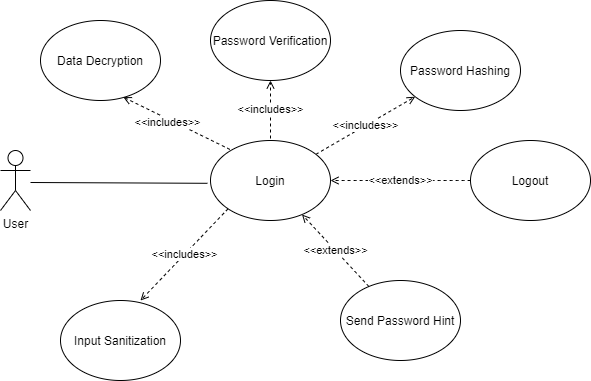

The diagram above was exported from draw.io. Its source (the exported page's mxGraphModel, read from the mxfile embedded in the PNG):
<mxGraphModel dx="1178" dy="421" grid="1" gridSize="10" guides="1" tooltips="1" connect="1" arrows="1" fold="1" page="1" pageScale="1" pageWidth="850" pageHeight="1100" math="0" shadow="0">
  <root>
    <mxCell id="0" />
    <mxCell id="1" parent="0" />
    <mxCell id="SSoZlEEdxV4zL4xD8buy-2" value="User" style="shape=umlActor;verticalLabelPosition=bottom;verticalAlign=top;html=1;outlineConnect=0;fillColor=#FFFFFF;" parent="1" vertex="1">
      <mxGeometry x="80" y="180" width="30" height="60" as="geometry" />
    </mxCell>
    <mxCell id="SSoZlEEdxV4zL4xD8buy-3" value="" style="endArrow=none;html=1;entryX=-0.025;entryY=0.535;entryDx=0;entryDy=0;entryPerimeter=0;" parent="1" edge="1" target="SSoZlEEdxV4zL4xD8buy-4">
      <mxGeometry width="50" height="50" relative="1" as="geometry">
        <mxPoint x="110" y="212" as="sourcePoint" />
        <mxPoint x="200" y="212" as="targetPoint" />
      </mxGeometry>
    </mxCell>
    <mxCell id="okeo2Aa4OqrN3XAgRoa3-2" value="&amp;lt;&amp;lt;includes&amp;gt;&amp;gt;" style="rounded=1;orthogonalLoop=1;jettySize=auto;html=1;dashed=1;strokeWidth=1;endFill=0;endArrow=open;" parent="1" source="SSoZlEEdxV4zL4xD8buy-4" target="okeo2Aa4OqrN3XAgRoa3-1" edge="1">
      <mxGeometry relative="1" as="geometry" />
    </mxCell>
    <mxCell id="SSoZlEEdxV4zL4xD8buy-4" value="Login" style="ellipse;whiteSpace=wrap;html=1;fillColor=#FFFFFF;" parent="1" vertex="1">
      <mxGeometry x="290" y="170" width="120" height="80" as="geometry" />
    </mxCell>
    <mxCell id="SSoZlEEdxV4zL4xD8buy-5" value="Input Sanitization" style="ellipse;whiteSpace=wrap;html=1;fillColor=#FFFFFF;" parent="1" vertex="1">
      <mxGeometry x="140" y="330" width="120" height="80" as="geometry" />
    </mxCell>
    <mxCell id="SSoZlEEdxV4zL4xD8buy-10" value="&amp;lt;&amp;lt;includes&amp;gt;&amp;gt;" style="endArrow=open;dashed=1;html=1;endFill=0;strokeWidth=1;exitX=0;exitY=1;exitDx=0;exitDy=0;" parent="1" source="SSoZlEEdxV4zL4xD8buy-4" edge="1">
      <mxGeometry width="50" height="50" relative="1" as="geometry">
        <mxPoint x="180" y="340" as="sourcePoint" />
        <mxPoint x="220" y="330" as="targetPoint" />
      </mxGeometry>
    </mxCell>
    <mxCell id="okeo2Aa4OqrN3XAgRoa3-1" value="Password Hashing" style="ellipse;whiteSpace=wrap;html=1;" parent="1" vertex="1">
      <mxGeometry x="480" y="60" width="120" height="80" as="geometry" />
    </mxCell>
    <mxCell id="ioDEnefXgmzgS2o08ce0-1" value="&amp;lt;&amp;lt;extends&amp;gt;&amp;gt;" style="edgeStyle=orthogonalEdgeStyle;rounded=1;orthogonalLoop=1;jettySize=auto;html=1;dashed=1;strokeWidth=1;endFill=0;endArrow=open;curved=1;exitX=0;exitY=0.5;exitDx=0;exitDy=0;entryX=1;entryY=0.5;entryDx=0;entryDy=0;" edge="1" parent="1" source="ioDEnefXgmzgS2o08ce0-2" target="SSoZlEEdxV4zL4xD8buy-4">
      <mxGeometry relative="1" as="geometry">
        <mxPoint x="480" y="240" as="sourcePoint" />
        <mxPoint x="440" y="180" as="targetPoint" />
      </mxGeometry>
    </mxCell>
    <mxCell id="ioDEnefXgmzgS2o08ce0-2" value="Logout" style="ellipse;whiteSpace=wrap;html=1;" vertex="1" parent="1">
      <mxGeometry x="550" y="170" width="120" height="80" as="geometry" />
    </mxCell>
    <mxCell id="ioDEnefXgmzgS2o08ce0-4" value="Data Decryption" style="ellipse;whiteSpace=wrap;html=1;" vertex="1" parent="1">
      <mxGeometry x="120" y="50" width="120" height="80" as="geometry" />
    </mxCell>
    <mxCell id="ioDEnefXgmzgS2o08ce0-5" value="&amp;lt;&amp;lt;includes&amp;gt;&amp;gt;" style="rounded=1;orthogonalLoop=1;jettySize=auto;html=1;entryX=0.69;entryY=0.958;entryDx=0;entryDy=0;dashed=1;strokeWidth=1;endFill=0;endArrow=open;exitX=0.162;exitY=0.112;exitDx=0;exitDy=0;exitPerimeter=0;entryPerimeter=0;" edge="1" parent="1" source="SSoZlEEdxV4zL4xD8buy-4" target="ioDEnefXgmzgS2o08ce0-4">
      <mxGeometry x="0.1495" y="3" relative="1" as="geometry">
        <mxPoint x="250" y="170" as="sourcePoint" />
        <mxPoint x="300" y="90" as="targetPoint" />
        <mxPoint as="offset" />
      </mxGeometry>
    </mxCell>
    <mxCell id="ioDEnefXgmzgS2o08ce0-6" value="Send Password Hint" style="ellipse;whiteSpace=wrap;html=1;" vertex="1" parent="1">
      <mxGeometry x="420" y="310" width="120" height="80" as="geometry" />
    </mxCell>
    <mxCell id="ioDEnefXgmzgS2o08ce0-7" value="&amp;lt;&amp;lt;extends&amp;gt;&amp;gt;" style="rounded=1;orthogonalLoop=1;jettySize=auto;html=1;dashed=1;strokeWidth=1;endFill=0;endArrow=open;" edge="1" parent="1" source="ioDEnefXgmzgS2o08ce0-6" target="SSoZlEEdxV4zL4xD8buy-4">
      <mxGeometry relative="1" as="geometry">
        <mxPoint x="420" y="220" as="sourcePoint" />
        <mxPoint x="510" y="270" as="targetPoint" />
      </mxGeometry>
    </mxCell>
    <mxCell id="ioDEnefXgmzgS2o08ce0-8" value="Password Verification" style="ellipse;whiteSpace=wrap;html=1;" vertex="1" parent="1">
      <mxGeometry x="290" y="30" width="120" height="80" as="geometry" />
    </mxCell>
    <mxCell id="ioDEnefXgmzgS2o08ce0-9" value="&amp;lt;&amp;lt;includes&amp;gt;&amp;gt;" style="rounded=1;orthogonalLoop=1;jettySize=auto;html=1;dashed=1;strokeWidth=1;endFill=0;endArrow=open;entryX=0.5;entryY=1;entryDx=0;entryDy=0;" edge="1" parent="1" target="ioDEnefXgmzgS2o08ce0-8">
      <mxGeometry relative="1" as="geometry">
        <mxPoint x="350" y="168" as="sourcePoint" />
        <mxPoint x="439.34801289643667" y="109.99746621785268" as="targetPoint" />
      </mxGeometry>
    </mxCell>
  </root>
</mxGraphModel>